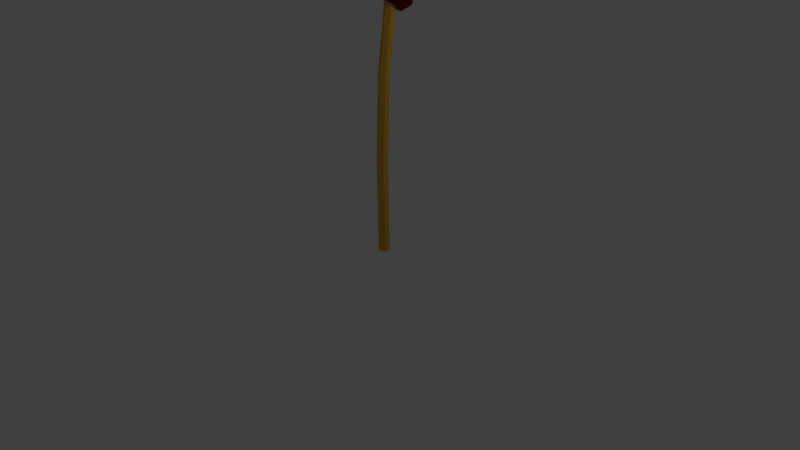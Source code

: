 # Source: reed1.blend  (saved by Blender 2.77.0; exported with 4.5.12 LTS)
import bpy
from mathutils import Matrix  # noqa: F401  (used for matrix-valued properties, if any)

bpy.ops.wm.read_factory_settings(use_empty=True)
scene = bpy.context.scene
scene.name = 'Scene'

# ---- collections
col_collection_1 = bpy.data.collections.new('Collection 1'); scene.collection.children.link(col_collection_1)

# ---- materials (node trees are filled in below, after node groups)
mat_stem = bpy.data.materials.new('Stem')
mat_stem.alpha_threshold = 0.0
mat_stem.use_transparent_shadow = False
mat_stem.diffuse_color = (0.65, 0.3661, 0.04153, 1.0)
mat_stem.roughness = 0.5
mat_stem.specular_intensity = 0.0
mat_reed = bpy.data.materials.new('Reed')
mat_reed.alpha_threshold = 0.0
mat_reed.use_transparent_shadow = False
mat_reed.diffuse_color = (0.1679, 0.005458, 0.00678, 1.0)
mat_reed.roughness = 0.5
mat_reed.specular_intensity = 0.0

# ---- material node trees

# ---- world
world_world = bpy.data.worlds.new('World'); scene.world = world_world
world_world.color = (0.05088, 0.05088, 0.05088)
world_world.use_sun_shadow = False
world_world.sun_shadow_jitter_overblur = 0.0
world_world.cycles.sampling_method = 'MANUAL'

# ---- cameras
cam_camera = bpy.data.cameras.new('Camera')
cam_camera.clip_end = 100.0
cam_camera.lens = 35.0
cam_camera.sensor_width = 32.0
cam_camera.sensor_height = 18.0
cam_camera.ortho_scale = 7.314
cam_camera.dof.focus_distance = 0.0
cam_camera.dof.aperture_fstop = 128.0

# ---- lights
light_lamp = bpy.data.lights.new('Lamp', 'POINT')
light_lamp.transmission_factor = 0.0
light_lamp.cutoff_distance = 30.0
light_lamp.energy = 100.0
light_lamp.shadow_buffer_clip_start = 1.001
light_lamp.shadow_soft_size = 0.1
light_lamp.shadow_maximum_resolution = 0.006
light_lamp.use_absolute_resolution = True

# ---- meshes
me_cylinder = bpy.data.meshes.new('Cylinder')
me_cylinder.from_pydata([(1.325e-08, 0.2604, -0.25), (1.325e-08, 0.2604, 0.965), (0.06495, 0.2229, -0.25), (0.06495, 0.2229, 0.965), (0.06495, 0.1479, -0.25), (0.06495, 0.1479, 0.965), (6.689e-09, 0.1104, -0.25), (6.689e-09, 0.1104, 0.965), (-0.06495, 0.1479, -0.25), (-0.06495, 0.1479, 0.965), (-0.06495, 0.2229, -0.25), (-0.06495, 0.2229, 0.965), (0.06495, 0.2759, 2.063), (2.432e-08, 0.3134, 2.063), (0.06495, 0.2009, 2.063), (1.776e-08, 0.1634, 2.063), (-0.06495, 0.2009, 2.063), (-0.06495, 0.2759, 2.063), (0.06495, 0.4392, 3.207), (3.17e-08, 0.4767, 3.207), (0.06495, 0.3642, 3.207), (2.515e-08, 0.3267, 3.207), (-0.06495, 0.3642, 3.207), (-0.06495, 0.4392, 3.207), (0.03215, 0.4912, 2.781), (0.03979, 0.8655, 4.391), (0.1189, 0.4333, 2.82), (0.1037, 0.8228, 4.42), (0.105, 0.3203, 2.902), (0.09354, 0.7405, 4.48), (0.009898, 0.2834, 2.931), (0.02332, 0.7132, 4.501), (-0.07688, 0.3413, 2.891), (-0.04058, 0.7559, 4.472), (-0.06294, 0.4542, 2.809), (-0.03043, 0.8382, 4.412), (0.01484, 0.8361, 4.69), (-8.62e-08, 0.8447, 4.69), (0.01484, 0.819, 4.69), (-8.77e-08, 0.8104, 4.69), (-0.01484, 0.819, 4.69), (-0.01484, 0.8361, 4.69), (0.1935, 0.8044, 4.341), (0.05104, 0.8995, 4.276), (0.174, 0.6465, 4.456), (0.01207, 0.5836, 4.505), (-0.1304, 0.6786, 4.44), (-0.1109, 0.8366, 4.325), (0.04857, 0.6106, 2.816), (0.25, 0.4762, 2.908), (0.2224, 0.2529, 3.07), (-0.006519, 0.164, 3.139), (-0.2079, 0.2984, 3.047), (-0.1804, 0.5217, 2.886)], [], [(0, 1, 3, 2), (2, 3, 5, 4), (4, 5, 7, 6), (6, 7, 9, 8), (1, 11, 17, 13), (8, 9, 11, 10), (10, 11, 1, 0), (0, 2, 4, 6, 8, 10), (16, 15, 21, 22), (5, 3, 12, 14), (3, 1, 13, 12), (11, 9, 16, 17), (9, 7, 15, 16), (7, 5, 14, 15), (22, 21, 39, 40), (17, 16, 22, 23), (12, 13, 19, 18), (13, 17, 23, 19), (14, 12, 18, 20), (15, 14, 20, 21), (48, 43, 42, 49), (49, 42, 44, 50), (50, 44, 45, 51), (51, 45, 46, 52), (27, 25, 35, 33, 31, 29), (52, 46, 47, 53), (53, 47, 43, 48), (24, 26, 28, 30, 32, 34), (36, 37, 41, 40, 39, 38), (23, 22, 40, 41), (18, 19, 37, 36), (19, 23, 41, 37), (20, 18, 36, 38), (21, 20, 38, 39), (25, 27, 42, 43), (27, 29, 44, 42), (29, 31, 45, 44), (31, 33, 46, 45), (33, 35, 47, 46), (35, 25, 43, 47), (26, 24, 48, 49), (28, 26, 49, 50), (30, 28, 50, 51), (32, 30, 51, 52), (34, 32, 52, 53), (24, 34, 53, 48)])
me_cylinder.polygons.foreach_set('material_index', [0, 0, 0, 0, 0, 0, 0, 0, 0, 0, 0, 0, 0, 0, 0, 0, 0, 0, 0, 0, 1, 1, 1, 1, 1, 1, 1, 1, 0, 0, 0, 0, 0, 0, 1, 1, 1, 1, 1, 1, 1, 1, 1, 1, 1, 1])
me_cylinder.materials.append(mat_stem)
me_cylinder.materials.append(mat_reed)
me_cylinder.use_remesh_preserve_volume = False
me_cylinder.use_remesh_preserve_attributes = False
me_cylinder.use_mirror_vertex_groups = False
me_cylinder.update()

# ---- objects
ob_cylinder = bpy.data.objects.new('Cylinder', me_cylinder)
ob_lamp = bpy.data.objects.new('Lamp', light_lamp)
ob_camera = bpy.data.objects.new('Camera', cam_camera)

# ---- transforms, parenting, visibility, modifiers, constraints
ob_cylinder.location = (0.0, 0.0, 0.254)
ob_cylinder.lineart.crease_threshold = 0.0
ob_lamp.location = (4.076, 1.005, 5.904)
ob_lamp.rotation_euler = (0.6503, 0.05522, 1.866)
ob_lamp.lock_rotations_4d = False
ob_lamp.empty_display_type = 'ARROWS'
ob_lamp.color = (0.0, 0.0, 0.0, 0.0)
ob_lamp.lineart.crease_threshold = 0.0
ob_camera.location = (7.481, -6.508, 5.344)
ob_camera.rotation_euler = (1.109, 0.01082, 0.8149)
ob_camera.lock_rotations_4d = False
ob_camera.empty_display_type = 'ARROWS'
ob_camera.color = (0.0, 0.0, 0.0, 0.0)
ob_camera.display_type = 'WIRE'
ob_camera.lineart.crease_threshold = 0.0

# ---- collection membership
col_collection_1.objects.link(ob_cylinder)
col_collection_1.objects.link(ob_lamp)
col_collection_1.objects.link(ob_camera)

# ---- scene / render settings (as saved in the file)
scene.camera = ob_camera
scene.frame_start = 1; scene.frame_end = 250; scene.frame_set(1)
scene.render.engine = 'BLENDER_EEVEE_NEXT'
scene.render.resolution_percentage = 50
scene.render.dither_intensity = 0.0
scene.cycles.use_denoising = False
scene.cycles.samples = 128
scene.cycles.sampling_pattern = 'TABULATED_SOBOL'
scene.cycles.light_sampling_threshold = 0.0
scene.cycles.use_adaptive_sampling = False
scene.cycles.use_light_tree = False
scene.cycles.blur_glossy = 0.0
scene.cycles.sample_clamp_indirect = 0.0
scene.view_settings.view_transform = 'Standard'
bpy.context.view_layer.update()
